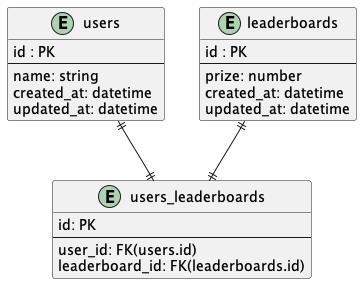

The diagram above was rendered by PlantUML. Its source (embedded in the PNG):
@startuml

entity "users" {
  id : PK
  --
  name: string
  created_at: datetime
  updated_at: datetime
}

entity "leaderboards" {
  id : PK
  --
  prize: number
  created_at: datetime
  updated_at: datetime
}

entity "users_leaderboards" {
  id: PK
  --
  user_id: FK(users.id)
  leaderboard_id: FK(leaderboards.id)
}

users ||--|| users_leaderboards
leaderboards ||--|| users_leaderboards

@enduml